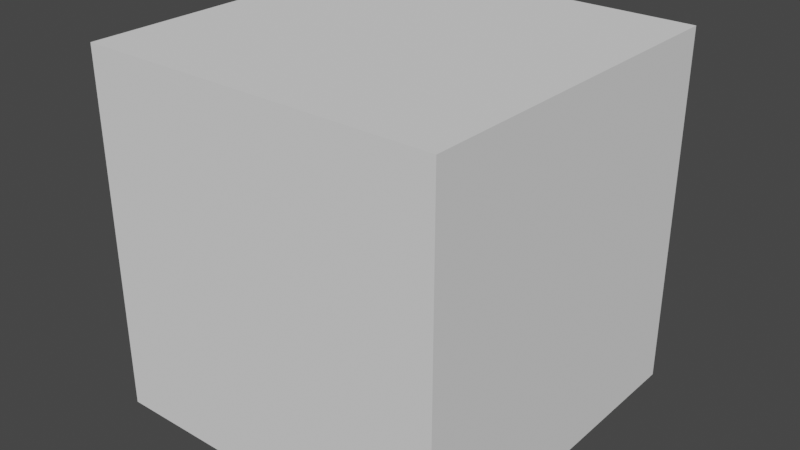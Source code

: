 # Source: platformFall.blend  (saved by Blender 2.93.21; exported with 4.5.12 LTS)
import bpy
from mathutils import Matrix  # noqa: F401  (used for matrix-valued properties, if any)

bpy.ops.wm.read_factory_settings(use_empty=True)
scene = bpy.context.scene
scene.name = 'Scene'

# ---- collections
col_collection = bpy.data.collections.new('Collection'); scene.collection.children.link(col_collection)

# ---- world
world_world = bpy.data.worlds.new('World'); scene.world = world_world
world_world.use_nodes = True; world_world.node_tree.nodes.clear()
_N = world_world.node_tree.nodes; _L = world_world.node_tree.links
n0 = _N.new('ShaderNodeOutputWorld'); n0.name = 'World Output'; n0.location = (300, 300)
n1 = _N.new('ShaderNodeBackground'); n1.name = 'Background'; n1.location = (10, 300)
n1.inputs[0].default_value = (0.05088, 0.05088, 0.05088, 1.0)
_L.new(n1.outputs[0], n0.inputs[0])
n0.is_active_output = True
world_world.color = (0.05088, 0.05088, 0.05088)
world_world.use_sun_shadow = False
world_world.sun_shadow_jitter_overblur = 0.0

# ---- meshes
me_cube_001 = bpy.data.meshes.new('Cube.001')
me_cube_001.from_pydata([(-1.0, -1.0, -1.0), (-1.0, -1.0, 1.0), (-1.0, 1.0, -1.0), (-1.0, 1.0, 1.0), (1.0, -1.0, -1.0), (1.0, -1.0, 1.0), (1.0, 1.0, -1.0), (1.0, 1.0, 1.0)], [], [(0, 1, 3, 2), (2, 3, 7, 6), (6, 7, 5, 4), (4, 5, 1, 0), (2, 6, 4, 0), (7, 3, 1, 5)])
_uv = me_cube_001.uv_layers.new(name='UVMap')
_uv.uv.foreach_set('vector', [0.375, 0.0, 0.625, 0.0, 0.625, 0.25, 0.375, 0.25, 0.375, 0.25, 0.625, 0.25, 0.625, 0.5, 0.375, 0.5, 0.375, 0.5, 0.625, 0.5, 0.625, 0.75, 0.375, 0.75, 0.375, 0.75, 0.625, 0.75, 0.625, 1.0, 0.375, 1.0, 0.125, 0.5, 0.375, 0.5, 0.375, 0.75, 0.125, 0.75, 0.625, 0.5, 0.875, 0.5, 0.875, 0.75, 0.625, 0.75])
me_cube_001.use_remesh_fix_poles = True
me_cube_001.use_remesh_preserve_attributes = False
me_cube_001.update()
arm_armature_001 = bpy.data.armatures.new('Armature.001')  # bones are not reproduced

# ---- objects
ob_platform = bpy.data.objects.new('Platform', me_cube_001)
ob_armature = bpy.data.objects.new('Armature', arm_armature_001)

# ---- transforms, parenting, visibility, modifiers, constraints
ob_platform.parent = ob_armature
ob_platform.location = (0.0, 0.0, 0.0)
_vg = ob_platform.vertex_groups.new(name='Bone')
_vg.add([0, 1, 2, 3, 4, 5, 6, 7], 1.0, 'REPLACE')
_m = ob_platform.modifiers.new('Armature', 'ARMATURE')
_m.object = ob_armature
ob_armature.location = (0.0, 0.0, 0.0)
ob_armature.show_in_front = True

# ---- collection membership
col_collection.objects.link(ob_platform)
col_collection.objects.link(ob_armature)

# ---- scene / render settings (as saved in the file)
scene.frame_start = 1; scene.frame_end = 250; scene.frame_set(1)
scene.render.engine = 'BLENDER_EEVEE_NEXT'
scene.cycles.use_denoising = False
scene.cycles.samples = 128
scene.cycles.sampling_pattern = 'TABULATED_SOBOL'
scene.cycles.use_adaptive_sampling = False
scene.cycles.use_light_tree = False
scene.view_settings.view_transform = 'Filmic'
bpy.context.view_layer.update()

# ---- added for rendering (the .blend has no active camera and no usable light): camera, sun
cam_auto = bpy.data.cameras.new('AutoCamera')
cam_auto.lens = 50.0
cam_auto.sensor_width = 36.0
cam_auto.clip_end = 1000.0
ob_auto_camera = bpy.data.objects.new('AutoCamera', cam_auto)
scene.collection.objects.link(ob_auto_camera)
ob_auto_camera.location = (3.20507, -3.84609, 2.56406)
ob_auto_camera.rotation_euler = (1.09748, -7.21219e-08, 0.694738)
scene.camera = ob_auto_camera
light_auto_sun = bpy.data.lights.new('AutoSun', 'SUN')
light_auto_sun.energy = 3.0
light_auto_sun.angle = 0.0523599
ob_auto_sun = bpy.data.objects.new('AutoSun', light_auto_sun)
scene.collection.objects.link(ob_auto_sun)
ob_auto_sun.rotation_euler = (0.872665, 0.174533, 0.523599)
bpy.context.view_layer.update()
